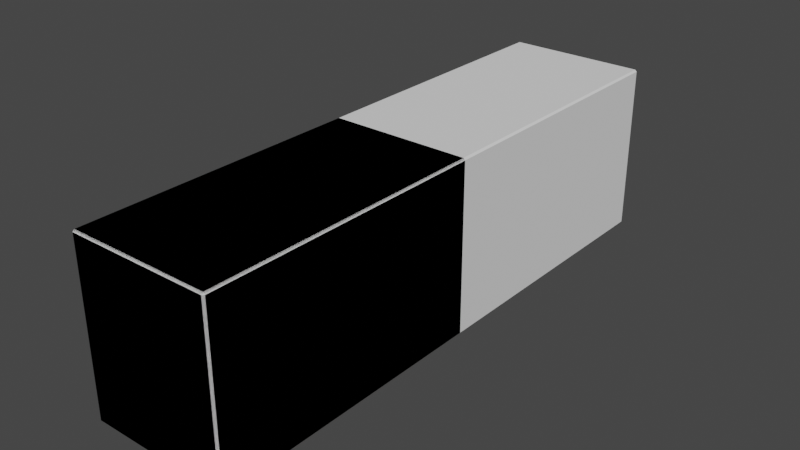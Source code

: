 # Source: bricks.blend  (saved by Blender 2.80.75; exported with 4.5.12 LTS)
import bpy
from mathutils import Matrix  # noqa: F401  (used for matrix-valued properties, if any)

bpy.ops.wm.read_factory_settings(use_empty=True)
scene = bpy.context.scene
scene.name = 'Scene'

# ---- collections
col_collection = bpy.data.collections.new('Collection'); scene.collection.children.link(col_collection)

# ---- world
world_world = bpy.data.worlds.new('World'); scene.world = world_world
world_world.use_nodes = True; world_world.node_tree.nodes.clear()
_N = world_world.node_tree.nodes; _L = world_world.node_tree.links
n0 = _N.new('ShaderNodeOutputWorld'); n0.name = 'World Output'; n0.location = (300, 300)
n1 = _N.new('ShaderNodeBackground'); n1.name = 'Background'; n1.location = (10, 300)
n1.inputs[0].default_value = (0.05088, 0.05088, 0.05088, 1.0)
_L.new(n1.outputs[0], n0.inputs[0])
n0.is_active_output = True
world_world.color = (0.05088, 0.05088, 0.05088)
world_world.use_sun_shadow = False
world_world.sun_shadow_jitter_overblur = 0.0

# ---- meshes
me_brick_1x1 = bpy.data.meshes.new('brick-1x1')
me_brick_1x1.from_pydata([(-0.39, -0.39, 0.0), (-0.39, -0.4, 0.01), (-0.4, -0.39, 0.01), (-0.39, -0.4, 0.95), (-0.39, -0.39, 0.96), (-0.4, -0.39, 0.95), (-0.39, 0.39, 0.0), (-0.4, 0.39, 0.01), (-0.39, 0.4, 0.01), (-0.39, 0.39, 0.96), (-0.39, 0.4, 0.95), (-0.4, 0.39, 0.95), (0.39, -0.39, 0.0), (0.4, -0.39, 0.01), (0.39, -0.4, 0.01), (0.39, -0.39, 0.96), (0.39, -0.4, 0.95), (0.4, -0.39, 0.95), (0.39, 0.39, 0.0), (0.39, 0.4, 0.01), (0.4, 0.39, 0.01), (0.39, 0.39, 0.96), (0.4, 0.39, 0.95), (0.39, 0.4, 0.95)], [], [(14, 16, 3, 1), (20, 22, 17, 13), (21, 9, 4, 15), (2, 5, 11, 7), (8, 10, 23, 19), (0, 1, 2), (3, 4, 5), (6, 7, 8), (9, 10, 11), (12, 13, 14), (15, 16, 17), (18, 19, 20), (21, 22, 23), (6, 0, 2, 7), (1, 3, 5, 2), (4, 9, 11, 5), (10, 8, 7, 11), (18, 6, 8, 19), (9, 21, 23, 10), (22, 20, 19, 23), (12, 18, 20, 13), (21, 15, 17, 22), (16, 14, 13, 17), (0, 12, 14, 1), (15, 4, 3, 16), (6, 18, 12, 0)])
_uv = me_brick_1x1.uv_layers.new(name='UVMap')
_uv.uv.foreach_set('vector', [0.3776, 0.7531, 0.6224, 0.7531, 0.6224, 0.9969, 0.3776, 0.9969, 0.3776, 0.5031, 0.6224, 0.5031, 0.6224, 0.7469, 0.3776, 0.7469, 0.6281, 0.5031, 0.8719, 0.5031, 0.8719, 0.7469, 0.6281, 0.7469, 0.3776, 0.003125, 0.6224, 0.003125, 0.6224, 0.2469, 0.3776, 0.2469, 0.3776, 0.2531, 0.6224, 0.2531, 0.6224, 0.4969, 0.3776, 0.4969, 0.1281, 0.7469, 0.1281, 0.75, 0.125, 0.7469, 0.6224, 0.9969, 0.625, 0.9969, 0.6224, 1.0, 0.1281, 0.5031, 0.125, 0.5031, 0.1281, 0.5, 0.8719, 0.5031, 0.8719, 0.5, 0.875, 0.5031, 0.3719, 0.7469, 0.375, 0.7469, 0.3719, 0.75, 0.6281, 0.7469, 0.6281, 0.75, 0.625, 0.7469, 0.3719, 0.5031, 0.3719, 0.5, 0.375, 0.5031, 0.6281, 0.5031, 0.625, 0.5031, 0.6281, 0.5, 0.1281, 0.5031, 0.1281, 0.7469, 0.125, 0.7469, 0.125, 0.5031, 0.3776, 0.9969, 0.6224, 0.9969, 0.6224, 1.0, 0.3776, 1.0, 0.8719, 0.7469, 0.8719, 0.5031, 0.875, 0.5031, 0.875, 0.7469, 0.6224, 0.2531, 0.3776, 0.2531, 0.3776, 0.2469, 0.6224, 0.2469, 0.3719, 0.5031, 0.1281, 0.5031, 0.1281, 0.5, 0.3719, 0.5, 0.8719, 0.5031, 0.6281, 0.5031, 0.6281, 0.5, 0.8719, 0.5, 0.6224, 0.5031, 0.3776, 0.5031, 0.3776, 0.4969, 0.6224, 0.4969, 0.3719, 0.7469, 0.3719, 0.5031, 0.3776, 0.5031, 0.3776, 0.7469, 0.6281, 0.5031, 0.6281, 0.7469, 0.6224, 0.7469, 0.6224, 0.5031, 0.6224, 0.7531, 0.3776, 0.7531, 0.3776, 0.7469, 0.6224, 0.7469, 0.1281, 0.7469, 0.3719, 0.7469, 0.3719, 0.75, 0.1281, 0.75, 0.6281, 0.7469, 0.8719, 0.7469, 0.8719, 0.75, 0.6281, 0.75, 0.1281, 0.5031, 0.3719, 0.5031, 0.3719, 0.7469, 0.1281, 0.7469])
me_brick_1x1.use_remesh_preserve_volume = False
me_brick_1x1.use_remesh_preserve_attributes = False
me_brick_1x1.use_mirror_vertex_groups = False
me_brick_1x1.update()
me_brick_1x2 = bpy.data.meshes.new('brick-1x2')
me_brick_1x2.from_pydata([(-0.39, -0.39, 0.0), (-0.39, -0.4, 0.01), (-0.4, -0.39, 0.01), (-0.39, -0.4, 0.95), (-0.39, -0.39, 0.96), (-0.4, -0.39, 0.95), (-0.39, 1.19, 0.0), (-0.4, 1.19, 0.01), (-0.39, 1.2, 0.01), (-0.39, 1.19, 0.96), (-0.39, 1.2, 0.95), (-0.4, 1.19, 0.95), (0.39, -0.39, 0.0), (0.4, -0.39, 0.01), (0.39, -0.4, 0.01), (0.39, -0.39, 0.96), (0.39, -0.4, 0.95), (0.4, -0.39, 0.95), (0.39, 1.19, 0.0), (0.39, 1.2, 0.01), (0.4, 1.19, 0.01), (0.39, 1.19, 0.96), (0.4, 1.19, 0.95), (0.39, 1.2, 0.95)], [], [(14, 16, 3, 1), (20, 22, 17, 13), (21, 9, 4, 15), (2, 5, 11, 7), (8, 10, 23, 19), (0, 1, 2), (3, 4, 5), (6, 7, 8), (9, 10, 11), (12, 13, 14), (15, 16, 17), (18, 19, 20), (21, 22, 23), (6, 0, 2, 7), (1, 3, 5, 2), (4, 9, 11, 5), (10, 8, 7, 11), (18, 6, 8, 19), (9, 21, 23, 10), (22, 20, 19, 23), (12, 18, 20, 13), (21, 15, 17, 22), (16, 14, 13, 17), (0, 12, 14, 1), (15, 4, 3, 16), (6, 18, 12, 0)])
_uv = me_brick_1x2.uv_layers.new(name='UVMap')
_uv.uv.foreach_set('vector', [0.3776, 0.7531, 0.6224, 0.7531, 0.6224, 0.9969, 0.3776, 0.9969, 0.3776, 0.5016, 0.6224, 0.5016, 0.6224, 0.7484, 0.3776, 0.7484, 0.6281, 0.5016, 0.8719, 0.5016, 0.8719, 0.7484, 0.6281, 0.7484, 0.3776, 0.001562, 0.6224, 0.001562, 0.6224, 0.2484, 0.3776, 0.2484, 0.3776, 0.2531, 0.6224, 0.2531, 0.6224, 0.4969, 0.3776, 0.4969, 0.1281, 0.7484, 0.1281, 0.75, 0.125, 0.7484, 0.6224, 0.9969, 0.625, 0.9969, 0.6224, 1.0, 0.1281, 0.5016, 0.125, 0.5016, 0.1281, 0.5, 0.8719, 0.5016, 0.8719, 0.5, 0.875, 0.5016, 0.3719, 0.7484, 0.375, 0.7484, 0.3719, 0.75, 0.6281, 0.7484, 0.6281, 0.75, 0.625, 0.7484, 0.3719, 0.5016, 0.3719, 0.5, 0.375, 0.5016, 0.6281, 0.5016, 0.625, 0.5016, 0.6281, 0.5, 0.1281, 0.5016, 0.1281, 0.7484, 0.125, 0.7484, 0.125, 0.5016, 0.3776, 0.9969, 0.6224, 0.9969, 0.6224, 1.0, 0.3776, 1.0, 0.8719, 0.7484, 0.8719, 0.5016, 0.875, 0.5016, 0.875, 0.7484, 0.6224, 0.2531, 0.3776, 0.2531, 0.3776, 0.2484, 0.6224, 0.2484, 0.3719, 0.5016, 0.1281, 0.5016, 0.1281, 0.5, 0.3719, 0.5, 0.8719, 0.5016, 0.6281, 0.5016, 0.6281, 0.5, 0.8719, 0.5, 0.6224, 0.5016, 0.3776, 0.5016, 0.3776, 0.4969, 0.6224, 0.4969, 0.3719, 0.7484, 0.3719, 0.5016, 0.3776, 0.5016, 0.3776, 0.7484, 0.6281, 0.5016, 0.6281, 0.7484, 0.6224, 0.7484, 0.6224, 0.5016, 0.6224, 0.7531, 0.3776, 0.7531, 0.3776, 0.7484, 0.6224, 0.7484, 0.1281, 0.7484, 0.3719, 0.7484, 0.3719, 0.75, 0.1281, 0.75, 0.6281, 0.7484, 0.8719, 0.7484, 0.8719, 0.75, 0.6281, 0.75, 0.1281, 0.5016, 0.3719, 0.5016, 0.3719, 0.7484, 0.1281, 0.7484])
me_brick_1x2.use_remesh_preserve_volume = False
me_brick_1x2.use_remesh_preserve_attributes = False
me_brick_1x2.use_mirror_vertex_groups = False
me_brick_1x2.update()
me_brick_1x4 = bpy.data.meshes.new('brick-1x4')
me_brick_1x4.from_pydata([(-0.39, -0.39, 0.0), (-0.39, -0.4, 0.01), (-0.4, -0.39, 0.01), (-0.39, -0.4, 0.95), (-0.39, -0.39, 0.96), (-0.4, -0.39, 0.95), (-0.39, 2.79, 0.0), (-0.4, 2.79, 0.01), (-0.39, 2.8, 0.01), (-0.39, 2.79, 0.96), (-0.39, 2.8, 0.95), (-0.4, 2.79, 0.95), (0.39, -0.39, 0.0), (0.4, -0.39, 0.01), (0.39, -0.4, 0.01), (0.39, -0.39, 0.96), (0.39, -0.4, 0.95), (0.4, -0.39, 0.95), (0.39, 2.79, 0.0), (0.39, 2.8, 0.01), (0.4, 2.79, 0.01), (0.39, 2.79, 0.96), (0.4, 2.79, 0.95), (0.39, 2.8, 0.95)], [], [(14, 16, 3, 1), (20, 22, 17, 13), (21, 9, 4, 15), (2, 5, 11, 7), (8, 10, 23, 19), (0, 1, 2), (3, 4, 5), (6, 7, 8), (9, 10, 11), (12, 13, 14), (15, 16, 17), (18, 19, 20), (21, 22, 23), (6, 0, 2, 7), (1, 3, 5, 2), (4, 9, 11, 5), (10, 8, 7, 11), (18, 6, 8, 19), (9, 21, 23, 10), (22, 20, 19, 23), (12, 18, 20, 13), (21, 15, 17, 22), (16, 14, 13, 17), (0, 12, 14, 1), (15, 4, 3, 16), (6, 18, 12, 0)])
_uv = me_brick_1x4.uv_layers.new(name='UVMap')
_uv.uv.foreach_set('vector', [0.3776, 0.7531, 0.6224, 0.7531, 0.6224, 0.9969, 0.3776, 0.9969, 0.3776, 0.5008, 0.6224, 0.5008, 0.6224, 0.7492, 0.3776, 0.7492, 0.6281, 0.5008, 0.8719, 0.5008, 0.8719, 0.7492, 0.6281, 0.7492, 0.3776, 0.0007812, 0.6224, 0.0007812, 0.6224, 0.2492, 0.3776, 0.2492, 0.3776, 0.2531, 0.6224, 0.2531, 0.6224, 0.4969, 0.3776, 0.4969, 0.1281, 0.7492, 0.1281, 0.75, 0.125, 0.7492, 0.6224, 0.9969, 0.625, 0.9969, 0.6224, 1.0, 0.1281, 0.5008, 0.125, 0.5008, 0.1281, 0.5, 0.8719, 0.5008, 0.8719, 0.5, 0.875, 0.5008, 0.3719, 0.7492, 0.375, 0.7492, 0.3719, 0.75, 0.6281, 0.7492, 0.6281, 0.75, 0.625, 0.7492, 0.3719, 0.5008, 0.3719, 0.5, 0.375, 0.5008, 0.6281, 0.5008, 0.625, 0.5008, 0.6281, 0.5, 0.1281, 0.5008, 0.1281, 0.7492, 0.125, 0.7492, 0.125, 0.5008, 0.3776, 0.9969, 0.6224, 0.9969, 0.6224, 1.0, 0.3776, 1.0, 0.8719, 0.7492, 0.8719, 0.5008, 0.875, 0.5008, 0.875, 0.7492, 0.6224, 0.2531, 0.3776, 0.2531, 0.3776, 0.2492, 0.6224, 0.2492, 0.3719, 0.5008, 0.1281, 0.5008, 0.1281, 0.5, 0.3719, 0.5, 0.8719, 0.5008, 0.6281, 0.5008, 0.6281, 0.5, 0.8719, 0.5, 0.6224, 0.5008, 0.3776, 0.5008, 0.3776, 0.4969, 0.6224, 0.4969, 0.3719, 0.7492, 0.3719, 0.5008, 0.3776, 0.5008, 0.3776, 0.7492, 0.6281, 0.5008, 0.6281, 0.7492, 0.6224, 0.7492, 0.6224, 0.5008, 0.6224, 0.7531, 0.3776, 0.7531, 0.3776, 0.7492, 0.6224, 0.7492, 0.1281, 0.7492, 0.3719, 0.7492, 0.3719, 0.75, 0.1281, 0.75, 0.6281, 0.7492, 0.8719, 0.7492, 0.8719, 0.75, 0.6281, 0.75, 0.1281, 0.5008, 0.3719, 0.5008, 0.3719, 0.7492, 0.1281, 0.7492])
me_brick_1x4.use_remesh_preserve_volume = False
me_brick_1x4.use_remesh_preserve_attributes = False
me_brick_1x4.use_mirror_vertex_groups = False
me_brick_1x4.update()

# ---- objects
ob_brick_1x1 = bpy.data.objects.new('brick-1x1', me_brick_1x1)
ob_brick_1x2 = bpy.data.objects.new('brick-1x2', me_brick_1x2)
ob_brick_1x4 = bpy.data.objects.new('brick-1x4', me_brick_1x4)

# ---- transforms, parenting, visibility, modifiers, constraints
ob_brick_1x1.location = (0.0, 0.0, 0.0)
ob_brick_1x1.lineart.crease_threshold = 0.0
ob_brick_1x2.location = (0.0, 0.0, 0.0)
ob_brick_1x2.lineart.crease_threshold = 0.0
ob_brick_1x4.location = (0.0, 0.0, 0.0)
ob_brick_1x4.lineart.crease_threshold = 0.0

# ---- collection membership
col_collection.objects.link(ob_brick_1x1)
col_collection.objects.link(ob_brick_1x2)
col_collection.objects.link(ob_brick_1x4)

# ---- scene / render settings (as saved in the file)
scene.frame_start = 1; scene.frame_end = 250; scene.frame_set(1)
scene.render.engine = 'BLENDER_EEVEE_NEXT'
scene.cycles.use_denoising = False
scene.cycles.samples = 128
scene.cycles.sampling_pattern = 'TABULATED_SOBOL'
scene.cycles.use_adaptive_sampling = False
scene.cycles.use_light_tree = False
scene.view_settings.view_transform = 'Filmic'
bpy.context.view_layer.update()

# ---- added for rendering (the .blend has no active camera and no usable light): camera, sun
cam_auto = bpy.data.cameras.new('AutoCamera')
cam_auto.lens = 50.0
cam_auto.sensor_width = 36.0
cam_auto.clip_end = 1000.0
ob_auto_camera = bpy.data.objects.new('AutoCamera', cam_auto)
scene.collection.objects.link(ob_auto_camera)
ob_auto_camera.location = (3.17847, -2.61416, 3.02277)
ob_auto_camera.rotation_euler = (1.09748, -7.21219e-08, 0.694738)
scene.camera = ob_auto_camera
light_auto_sun = bpy.data.lights.new('AutoSun', 'SUN')
light_auto_sun.energy = 3.0
light_auto_sun.angle = 0.0523599
ob_auto_sun = bpy.data.objects.new('AutoSun', light_auto_sun)
scene.collection.objects.link(ob_auto_sun)
ob_auto_sun.rotation_euler = (0.872665, 0.174533, 0.523599)
bpy.context.view_layer.update()
